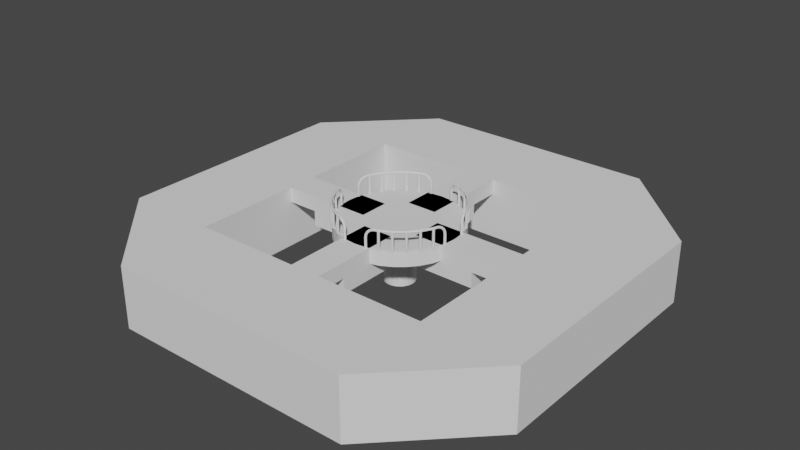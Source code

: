 # Source: MocRom.blend  (saved by Blender 3.4.6; exported with 4.5.12 LTS)
import bpy
from mathutils import Matrix  # noqa: F401  (used for matrix-valued properties, if any)

bpy.ops.wm.read_factory_settings(use_empty=True)
scene = bpy.context.scene
scene.name = 'Scene'

# ---- collections
col_collection = bpy.data.collections.new('Collection'); scene.collection.children.link(col_collection)

# ---- world
world_world = bpy.data.worlds.new('World'); scene.world = world_world
world_world.use_nodes = True; world_world.node_tree.nodes.clear()
_N = world_world.node_tree.nodes; _L = world_world.node_tree.links
n0 = _N.new('ShaderNodeOutputWorld'); n0.name = 'World Output'; n0.location = (300, 300)
n1 = _N.new('ShaderNodeBackground'); n1.name = 'Background'; n1.location = (10, 300)
n1.inputs[0].default_value = (0.05088, 0.05088, 0.05088, 1.0)
_L.new(n1.outputs[0], n0.inputs[0])
n0.is_active_output = True
world_world.color = (0.05088, 0.05088, 0.05088)
world_world.use_sun_shadow = False
world_world.sun_shadow_jitter_overblur = 0.0

# ---- meshes
me_cylinder = bpy.data.meshes.new('Cylinder')
me_cylinder.from_pydata([(3.027e-09, 0.5, -1.0), (0.0, 1.0, 1.0), (0.09755, 0.4904, -1.0), (0.1951, 0.9808, 1.0), (0.1913, 0.4619, -1.0), (0.3827, 0.9239, 1.0), (0.2778, 0.4157, -1.0), (0.5556, 0.8315, 1.0), (0.3536, 0.3536, -1.0), (0.7071, 0.7071, 1.0), (0.4157, 0.2778, -1.0), (0.8315, 0.5556, 1.0), (0.4619, 0.1913, -1.0), (0.9239, 0.3827, 1.0), (0.4904, 0.09755, -1.0), (0.9808, 0.1951, 1.0), (0.5, 7.451e-09, -1.0), (1.0, 0.0, 1.0), (0.4904, -0.09755, -1.0), (0.9808, -0.1951, 1.0), (0.4619, -0.1913, -1.0), (0.9239, -0.3827, 1.0), (0.4157, -0.2778, -1.0), (0.8315, -0.5556, 1.0), (0.3536, -0.3536, -1.0), (0.7071, -0.7071, 1.0), (0.2778, -0.4157, -1.0), (0.5556, -0.8315, 1.0), (0.1913, -0.4619, -1.0), (0.3827, -0.9239, 1.0), (0.09755, -0.4904, -1.0), (0.1951, -0.9808, 1.0), (3.027e-09, -0.5, -1.0), (0.0, -1.0, 1.0), (-0.09755, -0.4904, -1.0), (-0.1951, -0.9808, 1.0), (-0.1913, -0.4619, -1.0), (-0.3827, -0.9239, 1.0), (-0.2778, -0.4157, -1.0), (-0.5556, -0.8315, 1.0), (-0.3536, -0.3536, -1.0), (-0.7071, -0.7071, 1.0), (-0.4157, -0.2778, -1.0), (-0.8315, -0.5556, 1.0), (-0.4619, -0.1913, -1.0), (-0.9239, -0.3827, 1.0), (-0.4904, -0.09755, -1.0), (-0.9808, -0.1951, 1.0), (-0.5, 7.451e-09, -1.0), (-1.0, 0.0, 1.0), (-0.4904, 0.09755, -1.0), (-0.9808, 0.1951, 1.0), (-0.4619, 0.1913, -1.0), (-0.9239, 0.3827, 1.0), (-0.4157, 0.2778, -1.0), (-0.8315, 0.5556, 1.0), (-0.3536, 0.3536, -1.0), (-0.7071, 0.7071, 1.0), (-0.2778, 0.4157, -1.0), (-0.5556, 0.8315, 1.0), (-0.1913, 0.4619, -1.0), (-0.3827, 0.9239, 1.0), (-0.09755, 0.4904, -1.0), (-0.1951, 0.9808, 1.0), (3.027e-09, 0.5, 0.0), (0.09755, 0.4904, 0.0), (0.1913, 0.4619, 0.0), (0.2778, 0.4157, 0.0), (0.3536, 0.3536, 0.0), (0.4157, 0.2778, 0.0), (0.4619, 0.1913, 0.0), (0.4904, 0.09755, 0.0), (0.5, 7.451e-09, 0.0), (0.4904, -0.09755, 0.0), (0.4619, -0.1913, 0.0), (0.4157, -0.2778, 0.0), (0.3536, -0.3536, 0.0), (0.2778, -0.4157, 0.0), (0.1913, -0.4619, 0.0), (0.09755, -0.4904, 0.0), (3.027e-09, -0.5, 0.0), (-0.09755, -0.4904, 0.0), (-0.1913, -0.4619, 0.0), (-0.2778, -0.4157, 0.0), (-0.3536, -0.3536, 0.0), (-0.4157, -0.2778, 0.0), (-0.4619, -0.1913, 0.0), (-0.4904, -0.09755, 0.0), (-0.5, 7.451e-09, 0.0), (-0.4904, 0.09755, 0.0), (-0.4619, 0.1913, 0.0), (-0.4157, 0.2778, 0.0), (-0.3536, 0.3536, 0.0), (-0.2778, 0.4157, 0.0), (-0.1913, 0.4619, 0.0), (-0.09755, 0.4904, 0.0), (0.0, 1.0, 0.5), (0.1951, 0.9808, 0.5), (0.3827, 0.9239, 0.5), (0.5556, 0.8315, 0.5), (0.7071, 0.7071, 0.5), (0.8315, 0.5556, 0.5), (0.9239, 0.3827, 0.5), (0.9808, 0.1951, 0.5), (1.0, 0.0, 0.5), (0.9808, -0.1951, 0.5), (0.9239, -0.3827, 0.5), (0.8315, -0.5556, 0.5), (0.7071, -0.7071, 0.5), (0.5556, -0.8315, 0.5), (0.3827, -0.9239, 0.5), (0.1951, -0.9808, 0.5), (0.0, -1.0, 0.5), (-0.1951, -0.9808, 0.5), (-0.3827, -0.9239, 0.5), (-0.5556, -0.8315, 0.5), (-0.7071, -0.7071, 0.5), (-0.8315, -0.5556, 0.5), (-0.9239, -0.3827, 0.5), (-0.9808, -0.1951, 0.5), (-1.0, 0.0, 0.5), (-0.9808, 0.1951, 0.5), (-0.9239, 0.3827, 0.5), (-0.8315, 0.5556, 0.5), (-0.7071, 0.7071, 0.5), (-0.5556, 0.8315, 0.5), (-0.3827, 0.9239, 0.5), (-0.1951, 0.9808, 0.5), (0.3902, 1.962, 1.0), (-6.054e-09, 2.0, 1.0), (-6.054e-09, 2.0, 0.5), (0.7654, 1.848, 1.0), (1.111, 1.663, 1.0), (1.414, 1.414, 1.0), (1.663, 1.111, 1.0), (1.848, 0.7654, 1.0), (1.962, 0.3902, 1.0), (2.0, -7.451e-09, 1.0), (1.962, -0.3902, 1.0), (1.848, -0.7654, 1.0), (1.663, -1.111, 1.0), (1.414, -1.414, 1.0), (1.111, -1.663, 1.0), (0.7654, -1.848, 1.0), (0.3902, -1.962, 1.0), (-6.054e-09, -2.0, 1.0), (-0.3902, -1.962, 1.0), (-0.7654, -1.848, 1.0), (-1.111, -1.663, 1.0), (-1.414, -1.414, 1.0), (-1.663, -1.111, 1.0), (-1.848, -0.7654, 1.0), (-1.962, -0.3902, 1.0), (-2.0, -7.451e-09, 1.0), (-1.962, 0.3902, 1.0), (-1.848, 0.7654, 1.0), (-1.663, 1.111, 1.0), (-1.414, 1.414, 1.0), (-1.111, 1.663, 1.0), (-0.7654, 1.848, 1.0), (-0.3902, 1.962, 1.0), (0.3902, 1.962, 0.5), (0.7654, 1.848, 0.5), (1.111, 1.663, 0.5), (1.414, 1.414, 0.5), (1.663, 1.111, 0.5), (1.848, 0.7654, 0.5), (1.962, 0.3902, 0.5), (2.0, -7.451e-09, 0.5), (1.962, -0.3902, 0.5), (1.848, -0.7654, 0.5), (1.663, -1.111, 0.5), (1.414, -1.414, 0.5), (1.111, -1.663, 0.5), (0.7654, -1.848, 0.5), (0.3902, -1.962, 0.5), (-6.054e-09, -2.0, 0.5), (-0.3902, -1.962, 0.5), (-0.7654, -1.848, 0.5), (-1.111, -1.663, 0.5), (-1.414, -1.414, 0.5), (-1.663, -1.111, 0.5), (-1.848, -0.7654, 0.5), (-1.962, -0.3902, 0.5), (-2.0, -7.451e-09, 0.5), (-1.962, 0.3902, 0.5), (-1.848, 0.7654, 0.5), (-1.663, 1.111, 0.5), (-1.414, 1.414, 0.5), (-1.111, 1.663, 0.5), (-0.7654, 1.848, 0.5), (-0.3902, 1.962, 0.5)], [], [(43, 45, 151, 150), (124, 123, 187, 188), (98, 97, 161, 162), (25, 27, 142, 141), (125, 124, 188, 189), (99, 98, 162, 163), (7, 9, 133, 132), (126, 125, 189, 190), (59, 61, 159, 158), (100, 99, 163, 164), (127, 126, 190, 191), (41, 43, 150, 149), (101, 100, 164, 165), (23, 25, 141, 140), (96, 127, 191, 130), (102, 101, 165, 166), (5, 7, 132, 131), (57, 59, 158, 157), (103, 102, 166, 167), (39, 41, 149, 148), (104, 103, 167, 168), (21, 23, 140, 139), (105, 104, 168, 169), (3, 5, 131, 128), (55, 57, 157, 156), (106, 105, 169, 170), (37, 39, 148, 147), (107, 106, 170, 171), (19, 21, 139, 138), (108, 107, 171, 172), (3, 1, 63, 61, 59, 57, 55, 53, 51, 49, 47, 45, 43, 41, 39, 37, 35, 33, 31, 29, 27, 25, 23, 21, 19, 17, 15, 13, 11, 9, 7, 5), (53, 55, 156, 155), (109, 108, 172, 173), (0, 2, 4, 6, 8, 10, 12, 14, 16, 18, 20, 22, 24, 26, 28, 30, 32, 34, 36, 38, 40, 42, 44, 46, 48, 50, 52, 54, 56, 58, 60, 62), (62, 95, 64, 0), (60, 94, 95, 62), (58, 93, 94, 60), (56, 92, 93, 58), (54, 91, 92, 56), (52, 90, 91, 54), (50, 89, 90, 52), (48, 88, 89, 50), (46, 87, 88, 48), (44, 86, 87, 46), (42, 85, 86, 44), (40, 84, 85, 42), (38, 83, 84, 40), (36, 82, 83, 38), (34, 81, 82, 36), (32, 80, 81, 34), (30, 79, 80, 32), (28, 78, 79, 30), (26, 77, 78, 28), (24, 76, 77, 26), (22, 75, 76, 24), (20, 74, 75, 22), (18, 73, 74, 20), (16, 72, 73, 18), (14, 71, 72, 16), (12, 70, 71, 14), (10, 69, 70, 12), (8, 68, 69, 10), (6, 67, 68, 8), (4, 66, 67, 6), (2, 65, 66, 4), (0, 64, 65, 2), (95, 127, 96, 64), (94, 126, 127, 95), (93, 125, 126, 94), (92, 124, 125, 93), (91, 123, 124, 92), (90, 122, 123, 91), (89, 121, 122, 90), (88, 120, 121, 89), (87, 119, 120, 88), (86, 118, 119, 87), (85, 117, 118, 86), (84, 116, 117, 85), (83, 115, 116, 84), (82, 114, 115, 83), (81, 113, 114, 82), (80, 112, 113, 81), (79, 111, 112, 80), (78, 110, 111, 79), (77, 109, 110, 78), (76, 108, 109, 77), (75, 107, 108, 76), (74, 106, 107, 75), (73, 105, 106, 74), (72, 104, 105, 73), (71, 103, 104, 72), (70, 102, 103, 71), (69, 101, 102, 70), (68, 100, 101, 69), (67, 99, 100, 68), (66, 98, 99, 67), (65, 97, 98, 66), (64, 96, 97, 65), (130, 129, 128, 161), (161, 128, 131, 162), (162, 131, 132, 163), (163, 132, 133, 164), (164, 133, 134, 165), (165, 134, 135, 166), (166, 135, 136, 167), (167, 136, 137, 168), (168, 137, 138, 169), (169, 138, 139, 170), (170, 139, 140, 171), (171, 140, 141, 172), (172, 141, 142, 173), (173, 142, 143, 174), (174, 143, 144, 175), (175, 144, 145, 176), (176, 145, 146, 177), (177, 146, 147, 178), (178, 147, 148, 179), (179, 148, 149, 180), (180, 149, 150, 181), (181, 150, 151, 182), (182, 151, 152, 183), (183, 152, 153, 184), (184, 153, 154, 185), (185, 154, 155, 186), (186, 155, 156, 187), (187, 156, 157, 188), (188, 157, 158, 189), (189, 158, 159, 190), (190, 159, 160, 191), (191, 160, 129, 130), (97, 96, 130, 161), (61, 63, 160, 159), (123, 122, 186, 187), (9, 11, 134, 133), (122, 121, 185, 186), (27, 29, 143, 142), (45, 47, 152, 151), (121, 120, 184, 185), (63, 1, 129, 160), (120, 119, 183, 184), (11, 13, 135, 134), (119, 118, 182, 183), (29, 31, 144, 143), (47, 49, 153, 152), (118, 117, 181, 182), (117, 116, 180, 181), (13, 15, 136, 135), (116, 115, 179, 180), (31, 33, 145, 144), (49, 51, 154, 153), (115, 114, 178, 179), (114, 113, 177, 178), (15, 17, 137, 136), (113, 112, 176, 177), (33, 35, 146, 145), (51, 53, 155, 154), (112, 111, 175, 176), (111, 110, 174, 175), (17, 19, 138, 137), (110, 109, 173, 174), (35, 37, 147, 146), (1, 3, 128, 129)])
_uv = me_cylinder.uv_layers.new(name='UVMap')
_uv.uv.foreach_set('vector', [0.05045, 0.1167, 0.02827, 0.1582, 0.02827, 0.1582, 0.05045, 0.1167, 0.125, 0.875, 0.1562, 0.875, 0.1562, 0.875, 0.125, 0.875, 0.9375, 0.875, 0.9688, 0.875, 0.9688, 0.875, 0.9375, 0.875, 0.4197, 0.08029, 0.3833, 0.05045, 0.3833, 0.05045, 0.4197, 0.08029, 0.09375, 0.875, 0.125, 0.875, 0.125, 0.875, 0.09375, 0.875, 0.9062, 0.875, 0.9375, 0.875, 0.9375, 0.875, 0.9062, 0.875, 0.3833, 0.4496, 0.4197, 0.4197, 0.4197, 0.4197, 0.3833, 0.4496, 0.0625, 0.875, 0.09375, 0.875, 0.09375, 0.875, 0.0625, 0.875, 0.1167, 0.4496, 0.1582, 0.4717, 0.1582, 0.4717, 0.1167, 0.4496, 0.875, 0.875, 0.9062, 0.875, 0.9062, 0.875, 0.875, 0.875, 0.03125, 0.875, 0.0625, 0.875, 0.0625, 0.875, 0.03125, 0.875, 0.08029, 0.08029, 0.05045, 0.1167, 0.05045, 0.1167, 0.08029, 0.08029, 0.8438, 0.875, 0.875, 0.875, 0.875, 0.875, 0.8438, 0.875, 0.4496, 0.1167, 0.4197, 0.08029, 0.4197, 0.08029, 0.4496, 0.1167, 0.0, 0.875, 0.03125, 0.875, 0.03125, 0.875, 0.0, 0.875, 0.8125, 0.875, 0.8438, 0.875, 0.8438, 0.875, 0.8125, 0.875, 0.3418, 0.4717, 0.3833, 0.4496, 0.3833, 0.4496, 0.3418, 0.4717, 0.08029, 0.4197, 0.1167, 0.4496, 0.1167, 0.4496, 0.08029, 0.4197, 0.7812, 0.875, 0.8125, 0.875, 0.8125, 0.875, 0.7812, 0.875, 0.1167, 0.05045, 0.08029, 0.08029, 0.08029, 0.08029, 0.1167, 0.05045, 0.75, 0.875, 0.7812, 0.875, 0.7812, 0.875, 0.75, 0.875, 0.4717, 0.1582, 0.4496, 0.1167, 0.4496, 0.1167, 0.4717, 0.1582, 0.7188, 0.875, 0.75, 0.875, 0.75, 0.875, 0.7188, 0.875, 0.2968, 0.4854, 0.3418, 0.4717, 0.3418, 0.4717, 0.2968, 0.4854, 0.05045, 0.3833, 0.08029, 0.4197, 0.08029, 0.4197, 0.05045, 0.3833, 0.6875, 0.875, 0.7188, 0.875, 0.7188, 0.875, 0.6875, 0.875, 0.1582, 0.02827, 0.1167, 0.05045, 0.1167, 0.05045, 0.1582, 0.02827, 0.6562, 0.875, 0.6875, 0.875, 0.6875, 0.875, 0.6562, 0.875, 0.4854, 0.2032, 0.4717, 0.1582, 0.4717, 0.1582, 0.4854, 0.2032, 0.625, 0.875, 0.6562, 0.875, 0.6562, 0.875, 0.625, 0.875, 0.2968, 0.4854, 0.25, 0.49, 0.2032, 0.4854, 0.1582, 0.4717, 0.1167, 0.4496, 0.08029, 0.4197, 0.05045, 0.3833, 0.02827, 0.3418, 0.01461, 0.2968, 0.01, 0.25, 0.01461, 0.2032, 0.02827, 0.1582, 0.05045, 0.1167, 0.08029, 0.08029, 0.1167, 0.05045, 0.1582, 0.02827, 0.2032, 0.01461, 0.25, 0.01, 0.2968, 0.01461, 0.3418, 0.02827, 0.3833, 0.05045, 0.4197, 0.08029, 0.4496, 0.1167, 0.4717, 0.1582, 0.4854, 0.2032, 0.49, 0.25, 0.4854, 0.2968, 0.4717, 0.3418, 0.4496, 0.3833, 0.4197, 0.4197, 0.3833, 0.4496, 0.3418, 0.4717, 0.02827, 0.3418, 0.05045, 0.3833, 0.05045, 0.3833, 0.02827, 0.3418, 0.5938, 0.875, 0.625, 0.875, 0.625, 0.875, 0.5938, 0.875, 0.75, 0.49, 0.7968, 0.4854, 0.8418, 0.4717, 0.8833, 0.4496, 0.9197, 0.4197, 0.9496, 0.3833, 0.9717, 0.3418, 0.9854, 0.2968, 0.99, 0.25, 0.9854, 0.2032, 0.9717, 0.1582, 0.9496, 0.1167, 0.9197, 0.08029, 0.8833, 0.05045, 0.8418, 0.02827, 0.7968, 0.01461, 0.75, 0.01, 0.7032, 0.01461, 0.6582, 0.02827, 0.6167, 0.05045, 0.5803, 0.08029, 0.5504, 0.1167, 0.5283, 0.1582, 0.5146, 0.2032, 0.51, 0.25, 0.5146, 0.2968, 0.5283, 0.3418, 0.5504, 0.3833, 0.5803, 0.4197, 0.6167, 0.4496, 0.6582, 0.4717, 0.7032, 0.4854, 0.03125, 0.5, 0.03125, 0.75, 0.0, 0.75, 0.0, 0.5, 0.0625, 0.5, 0.0625, 0.75, 0.03125, 0.75, 0.03125, 0.5, 0.09375, 0.5, 0.09375, 0.75, 0.0625, 0.75, 0.0625, 0.5, 0.125, 0.5, 0.125, 0.75, 0.09375, 0.75, 0.09375, 0.5, 0.1562, 0.5, 0.1562, 0.75, 0.125, 0.75, 0.125, 0.5, 0.1875, 0.5, 0.1875, 0.75, 0.1562, 0.75, 0.1562, 0.5, 0.2188, 0.5, 0.2188, 0.75, 0.1875, 0.75, 0.1875, 0.5, 0.25, 0.5, 0.25, 0.75, 0.2188, 0.75, 0.2188, 0.5, 0.2812, 0.5, 0.2812, 0.75, 0.25, 0.75, 0.25, 0.5, 0.3125, 0.5, 0.3125, 0.75, 0.2812, 0.75, 0.2812, 0.5, 0.3438, 0.5, 0.3438, 0.75, 0.3125, 0.75, 0.3125, 0.5, 0.375, 0.5, 0.375, 0.75, 0.3438, 0.75, 0.3438, 0.5, 0.4062, 0.5, 0.4062, 0.75, 0.375, 0.75, 0.375, 0.5, 0.4375, 0.5, 0.4375, 0.75, 0.4062, 0.75, 0.4062, 0.5, 0.4688, 0.5, 0.4688, 0.75, 0.4375, 0.75, 0.4375, 0.5, 0.5, 0.5, 0.5, 0.75, 0.4688, 0.75, 0.4688, 0.5, 0.5312, 0.5, 0.5312, 0.75, 0.5, 0.75, 0.5, 0.5, 0.5625, 0.5, 0.5625, 0.75, 0.5312, 0.75, 0.5312, 0.5, 0.5938, 0.5, 0.5938, 0.75, 0.5625, 0.75, 0.5625, 0.5, 0.625, 0.5, 0.625, 0.75, 0.5938, 0.75, 0.5938, 0.5, 0.6562, 0.5, 0.6562, 0.75, 0.625, 0.75, 0.625, 0.5, 0.6875, 0.5, 0.6875, 0.75, 0.6562, 0.75, 0.6562, 0.5, 0.7188, 0.5, 0.7188, 0.75, 0.6875, 0.75, 0.6875, 0.5, 0.75, 0.5, 0.75, 0.75, 0.7188, 0.75, 0.7188, 0.5, 0.7812, 0.5, 0.7812, 0.75, 0.75, 0.75, 0.75, 0.5, 0.8125, 0.5, 0.8125, 0.75, 0.7812, 0.75, 0.7812, 0.5, 0.8438, 0.5, 0.8438, 0.75, 0.8125, 0.75, 0.8125, 0.5, 0.875, 0.5, 0.875, 0.75, 0.8438, 0.75, 0.8438, 0.5, 0.9062, 0.5, 0.9062, 0.75, 0.875, 0.75, 0.875, 0.5, 0.9375, 0.5, 0.9375, 0.75, 0.9062, 0.75, 0.9062, 0.5, 0.9688, 0.5, 0.9688, 0.75, 0.9375, 0.75, 0.9375, 0.5, 1.0, 0.5, 1.0, 0.75, 0.9688, 0.75, 0.9688, 0.5, 0.03125, 0.75, 0.03125, 0.875, 0.0, 0.875, 0.0, 0.75, 0.0625, 0.75, 0.0625, 0.875, 0.03125, 0.875, 0.03125, 0.75, 0.09375, 0.75, 0.09375, 0.875, 0.0625, 0.875, 0.0625, 0.75, 0.125, 0.75, 0.125, 0.875, 0.09375, 0.875, 0.09375, 0.75, 0.1562, 0.75, 0.1562, 0.875, 0.125, 0.875, 0.125, 0.75, 0.1875, 0.75, 0.1875, 0.875, 0.1562, 0.875, 0.1562, 0.75, 0.2188, 0.75, 0.2188, 0.875, 0.1875, 0.875, 0.1875, 0.75, 0.25, 0.75, 0.25, 0.875, 0.2188, 0.875, 0.2188, 0.75, 0.2812, 0.75, 0.2812, 0.875, 0.25, 0.875, 0.25, 0.75, 0.3125, 0.75, 0.3125, 0.875, 0.2812, 0.875, 0.2812, 0.75, 0.3438, 0.75, 0.3438, 0.875, 0.3125, 0.875, 0.3125, 0.75, 0.375, 0.75, 0.375, 0.875, 0.3438, 0.875, 0.3438, 0.75, 0.4062, 0.75, 0.4062, 0.875, 0.375, 0.875, 0.375, 0.75, 0.4375, 0.75, 0.4375, 0.875, 0.4062, 0.875, 0.4062, 0.75, 0.4688, 0.75, 0.4688, 0.875, 0.4375, 0.875, 0.4375, 0.75, 0.5, 0.75, 0.5, 0.875, 0.4688, 0.875, 0.4688, 0.75, 0.5312, 0.75, 0.5312, 0.875, 0.5, 0.875, 0.5, 0.75, 0.5625, 0.75, 0.5625, 0.875, 0.5312, 0.875, 0.5312, 0.75, 0.5938, 0.75, 0.5938, 0.875, 0.5625, 0.875, 0.5625, 0.75, 0.625, 0.75, 0.625, 0.875, 0.5938, 0.875, 0.5938, 0.75, 0.6562, 0.75, 0.6562, 0.875, 0.625, 0.875, 0.625, 0.75, 0.6875, 0.75, 0.6875, 0.875, 0.6562, 0.875, 0.6562, 0.75, 0.7188, 0.75, 0.7188, 0.875, 0.6875, 0.875, 0.6875, 0.75, 0.75, 0.75, 0.75, 0.875, 0.7188, 0.875, 0.7188, 0.75, 0.7812, 0.75, 0.7812, 0.875, 0.75, 0.875, 0.75, 0.75, 0.8125, 0.75, 0.8125, 0.875, 0.7812, 0.875, 0.7812, 0.75, 0.8438, 0.75, 0.8438, 0.875, 0.8125, 0.875, 0.8125, 0.75, 0.875, 0.75, 0.875, 0.875, 0.8438, 0.875, 0.8438, 0.75, 0.9062, 0.75, 0.9062, 0.875, 0.875, 0.875, 0.875, 0.75, 0.9375, 0.75, 0.9375, 0.875, 0.9062, 0.875, 0.9062, 0.75, 0.9688, 0.75, 0.9688, 0.875, 0.9375, 0.875, 0.9375, 0.75, 1.0, 0.75, 1.0, 0.875, 0.9688, 0.875, 0.9688, 0.75, 1.0, 0.875, 1.0, 1.0, 0.9688, 1.0, 0.9688, 0.875, 0.9688, 0.875, 0.9688, 1.0, 0.9375, 1.0, 0.9375, 0.875, 0.9375, 0.875, 0.9375, 1.0, 0.9062, 1.0, 0.9062, 0.875, 0.9062, 0.875, 0.9062, 1.0, 0.875, 1.0, 0.875, 0.875, 0.875, 0.875, 0.875, 1.0, 0.8438, 1.0, 0.8438, 0.875, 0.8438, 0.875, 0.8438, 1.0, 0.8125, 1.0, 0.8125, 0.875, 0.8125, 0.875, 0.8125, 1.0, 0.7812, 1.0, 0.7812, 0.875, 0.7812, 0.875, 0.7812, 1.0, 0.75, 1.0, 0.75, 0.875, 0.75, 0.875, 0.75, 1.0, 0.7188, 1.0, 0.7188, 0.875, 0.7188, 0.875, 0.7188, 1.0, 0.6875, 1.0, 0.6875, 0.875, 0.6875, 0.875, 0.6875, 1.0, 0.6562, 1.0, 0.6562, 0.875, 0.6562, 0.875, 0.6562, 1.0, 0.625, 1.0, 0.625, 0.875, 0.625, 0.875, 0.625, 1.0, 0.5938, 1.0, 0.5938, 0.875, 0.5938, 0.875, 0.5938, 1.0, 0.5625, 1.0, 0.5625, 0.875, 0.5625, 0.875, 0.5625, 1.0, 0.5312, 1.0, 0.5312, 0.875, 0.5312, 0.875, 0.5312, 1.0, 0.5, 1.0, 0.5, 0.875, 0.5, 0.875, 0.5, 1.0, 0.4688, 1.0, 0.4688, 0.875, 0.4688, 0.875, 0.4688, 1.0, 0.4375, 1.0, 0.4375, 0.875, 0.4375, 0.875, 0.4375, 1.0, 0.4062, 1.0, 0.4062, 0.875, 0.4062, 0.875, 0.4062, 1.0, 0.375, 1.0, 0.375, 0.875, 0.375, 0.875, 0.375, 1.0, 0.3438, 1.0, 0.3438, 0.875, 0.3438, 0.875, 0.3438, 1.0, 0.3125, 1.0, 0.3125, 0.875, 0.3125, 0.875, 0.3125, 1.0, 0.2812, 1.0, 0.2812, 0.875, 0.2812, 0.875, 0.2812, 1.0, 0.25, 1.0, 0.25, 0.875, 0.25, 0.875, 0.25, 1.0, 0.2188, 1.0, 0.2188, 0.875, 0.2188, 0.875, 0.2188, 1.0, 0.1875, 1.0, 0.1875, 0.875, 0.1875, 0.875, 0.1875, 1.0, 0.1562, 1.0, 0.1562, 0.875, 0.1562, 0.875, 0.1562, 1.0, 0.125, 1.0, 0.125, 0.875, 0.125, 0.875, 0.125, 1.0, 0.09375, 1.0, 0.09375, 0.875, 0.09375, 0.875, 0.09375, 1.0, 0.0625, 1.0, 0.0625, 0.875, 0.0625, 0.875, 0.0625, 1.0, 0.03125, 1.0, 0.03125, 0.875, 0.03125, 0.875, 0.03125, 1.0, 0.0, 1.0, 0.0, 0.875, 0.9688, 0.875, 1.0, 0.875, 1.0, 0.875, 0.9688, 0.875, 0.1582, 0.4717, 0.2032, 0.4854, 0.2032, 0.4854, 0.1582, 0.4717, 0.1562, 0.875, 0.1875, 0.875, 0.1875, 0.875, 0.1562, 0.875, 0.4197, 0.4197, 0.4496, 0.3833, 0.4496, 0.3833, 0.4197, 0.4197, 0.1875, 0.875, 0.2188, 0.875, 0.2188, 0.875, 0.1875, 0.875, 0.3833, 0.05045, 0.3418, 0.02827, 0.3418, 0.02827, 0.3833, 0.05045, 0.02827, 0.1582, 0.01461, 0.2032, 0.01461, 0.2032, 0.02827, 0.1582, 0.2188, 0.875, 0.25, 0.875, 0.25, 0.875, 0.2188, 0.875, 0.2032, 0.4854, 0.25, 0.49, 0.25, 0.49, 0.2032, 0.4854, 0.25, 0.875, 0.2812, 0.875, 0.2812, 0.875, 0.25, 0.875, 0.4496, 0.3833, 0.4717, 0.3418, 0.4717, 0.3418, 0.4496, 0.3833, 0.2812, 0.875, 0.3125, 0.875, 0.3125, 0.875, 0.2812, 0.875, 0.3418, 0.02827, 0.2968, 0.01461, 0.2968, 0.01461, 0.3418, 0.02827, 0.01461, 0.2032, 0.01, 0.25, 0.01, 0.25, 0.01461, 0.2032, 0.3125, 0.875, 0.3438, 0.875, 0.3438, 0.875, 0.3125, 0.875, 0.3438, 0.875, 0.375, 0.875, 0.375, 0.875, 0.3438, 0.875, 0.4717, 0.3418, 0.4854, 0.2968, 0.4854, 0.2968, 0.4717, 0.3418, 0.375, 0.875, 0.4062, 0.875, 0.4062, 0.875, 0.375, 0.875, 0.2968, 0.01461, 0.25, 0.01, 0.25, 0.01, 0.2968, 0.01461, 0.01, 0.25, 0.01461, 0.2968, 0.01461, 0.2968, 0.01, 0.25, 0.4062, 0.875, 0.4375, 0.875, 0.4375, 0.875, 0.4062, 0.875, 0.4375, 0.875, 0.4688, 0.875, 0.4688, 0.875, 0.4375, 0.875, 0.4854, 0.2968, 0.49, 0.25, 0.49, 0.25, 0.4854, 0.2968, 0.4688, 0.875, 0.5, 0.875, 0.5, 0.875, 0.4688, 0.875, 0.25, 0.01, 0.2032, 0.01461, 0.2032, 0.01461, 0.25, 0.01, 0.01461, 0.2968, 0.02827, 0.3418, 0.02827, 0.3418, 0.01461, 0.2968, 0.5, 0.875, 0.5312, 0.875, 0.5312, 0.875, 0.5, 0.875, 0.5312, 0.875, 0.5625, 0.875, 0.5625, 0.875, 0.5312, 0.875, 0.49, 0.25, 0.4854, 0.2032, 0.4854, 0.2032, 0.49, 0.25, 0.5625, 0.875, 0.5938, 0.875, 0.5938, 0.875, 0.5625, 0.875, 0.2032, 0.01461, 0.1582, 0.02827, 0.1582, 0.02827, 0.2032, 0.01461, 0.25, 0.49, 0.2968, 0.4854, 0.2968, 0.4854, 0.25, 0.49])
me_cylinder.update()
me_cube = bpy.data.meshes.new('Cube')
me_cube.from_pydata([(2.0, 0.5, 0.0), (-1.0, 0.5, 1.0), (2.0, 0.5, 1.0), (1.0, 0.5, 1.0), (-1.0, 0.5, 0.0), (1.0, 0.5, 0.0), (-2.0, 0.5, 1.0), (-2.0, 0.5, 0.0), (-1.0, -0.5, 1.0), (2.0, -0.5, 0.0), (2.0, -0.5, 1.0), (1.0, -0.5, 1.0), (1.0, -0.5, 0.0), (-1.0, -0.5, 0.0), (-2.0, -0.5, 1.0), (-2.0, -0.5, 0.0), (3.0, 0.5, 0.0), (3.0, 0.5, 1.0), (3.0, -0.5, 0.0), (3.0, -0.5, 1.0), (-3.0, 0.5, 1.0), (-3.0, 0.5, 0.0), (-3.0, -0.5, 1.0), (-3.0, -0.5, 0.0), (2.0, 0.5, 0.5), (-1.0, 0.5, 0.5), (1.0, 0.5, 0.5), (-2.0, 0.5, 0.5), (2.0, -0.5, 0.5), (-2.0, -0.5, 0.5), (1.0, -0.5, 0.5), (-1.0, -0.5, 0.5), (3.0, 0.5, 0.5), (3.0, -0.5, 0.5), (-3.0, 0.5, 0.5), (-3.0, -0.5, 0.5), (-4.0, 0.5, 1.0), (-4.0, -0.5, 1.0), (-4.0, 0.5, 0.5), (-4.0, -0.5, 0.5), (4.0, 0.5, 1.0), (4.0, -0.5, 1.0), (4.0, 0.5, 0.5), (4.0, -0.5, 0.5), (-0.5, 2.0, 5.96e-08), (-0.5, -1.0, 1.0), (-0.5, 2.0, 1.0), (-0.5, 1.0, 1.0), (-0.5, -1.0, 5.96e-08), (-0.5, 1.0, 5.96e-08), (-0.5, -2.0, 1.0), (-0.5, -2.0, 5.96e-08), (0.5, -1.0, 1.0), (0.5, 2.0, 5.96e-08), (0.5, 2.0, 1.0), (0.5, 1.0, 1.0), (0.5, 1.0, 5.96e-08), (0.5, -1.0, 5.96e-08), (0.5, -2.0, 1.0), (0.5, -2.0, 5.96e-08), (-0.5, 3.0, 5.96e-08), (-0.5, 3.0, 1.0), (0.5, 3.0, 5.96e-08), (0.5, 3.0, 1.0), (-0.5, -3.0, 1.0), (-0.5, -3.0, 5.96e-08), (0.5, -3.0, 1.0), (0.5, -3.0, 5.96e-08), (-0.5, 2.0, 0.5), (-0.5, -1.0, 0.5), (-0.5, 1.0, 0.5), (-0.5, -2.0, 0.5), (0.5, 2.0, 0.5), (0.5, -2.0, 0.5), (0.5, 1.0, 0.5), (0.5, -1.0, 0.5), (-0.5, 3.0, 0.5), (0.5, 3.0, 0.5), (-0.5, -3.0, 0.5), (0.5, -3.0, 0.5), (-0.5, -4.0, 1.0), (0.5, -4.0, 1.0), (-0.5, -4.0, 0.5), (0.5, -4.0, 0.5), (-0.5, 4.0, 1.0), (0.5, 4.0, 1.0), (-0.5, 4.0, 0.5), (0.5, 4.0, 0.5)], [], [(7, 15, 23, 21), (12, 5, 0, 9), (26, 3, 2, 24), (8, 1, 6, 14), (25, 4, 7, 27), (24, 2, 17, 32), (3, 11, 10, 2), (4, 13, 15, 7), (28, 10, 11, 30), (29, 15, 13, 31), (19, 33, 43, 41), (9, 0, 16, 18), (28, 9, 18, 33), (2, 10, 19, 17), (35, 22, 37, 39), (14, 6, 20, 22), (29, 14, 22, 35), (27, 7, 21, 34), (6, 27, 34, 20), (15, 29, 35, 23), (23, 35, 34, 21), (10, 28, 33, 19), (16, 32, 33, 18), (14, 29, 31, 8), (9, 28, 30, 12), (0, 24, 32, 16), (1, 25, 27, 6), (5, 26, 24, 0), (39, 37, 36, 38), (22, 20, 36, 37), (34, 35, 39, 38), (20, 34, 38, 36), (42, 40, 41, 43), (33, 32, 42, 43), (17, 19, 41, 40), (32, 17, 40, 42), (51, 59, 67, 65), (56, 49, 44, 53), (70, 47, 46, 68), (52, 45, 50, 58), (69, 48, 51, 71), (68, 46, 61, 76), (47, 55, 54, 46), (48, 57, 59, 51), (72, 54, 55, 74), (73, 59, 57, 75), (63, 77, 87, 85), (53, 44, 60, 62), (72, 53, 62, 77), (46, 54, 63, 61), (79, 66, 81, 83), (58, 50, 64, 66), (73, 58, 66, 79), (71, 51, 65, 78), (50, 71, 78, 64), (59, 73, 79, 67), (67, 79, 78, 65), (54, 72, 77, 63), (60, 76, 77, 62), (58, 73, 75, 52), (53, 72, 74, 56), (44, 68, 76, 60), (45, 69, 71, 50), (49, 70, 68, 44), (83, 81, 80, 82), (66, 64, 80, 81), (78, 79, 83, 82), (64, 78, 82, 80), (86, 84, 85, 87), (77, 76, 86, 87), (61, 63, 85, 84), (76, 61, 84, 86)])
_uv = me_cube.uv_layers.new(name='UVMap')
_uv.uv.foreach_set('vector', [0.0, 0.0, 0.0, 0.0, 0.0, 0.0, 0.0, 0.0, 0.0, 0.0, 0.0, 0.0, 0.0, 0.0, 0.0, 0.0, 0.5625, 0.5, 0.625, 0.5, 0.625, 0.5, 0.5625, 0.5, 0.875, 0.625, 0.875, 0.5, 0.875, 0.5, 0.875, 0.625, 0.5625, 0.25, 0.5, 0.25, 0.5, 0.25, 0.5625, 0.25, 0.5625, 0.5, 0.625, 0.5, 0.625, 0.5, 0.5625, 0.5, 0.625, 0.5, 0.625, 0.625, 0.625, 0.625, 0.625, 0.5, 0.0, 0.0, 0.0, 0.0, 0.0, 0.0, 0.0, 0.0, 0.5625, 0.625, 0.625, 0.625, 0.625, 0.625, 0.3125, 0.3125, 0.5625, 0.125, 0.5, 0.125, 0.0, 0.0, 0.4375, 0.3125, 0.625, 0.625, 0.5625, 0.625, 0.5625, 0.625, 0.625, 0.625, 0.0, 0.0, 0.0, 0.0, 0.0, 0.0, 0.0, 0.0, 0.5625, 0.625, 0.5, 0.625, 0.5, 0.625, 0.5625, 0.625, 0.625, 0.5, 0.625, 0.625, 0.625, 0.625, 0.625, 0.5, 0.5625, 0.125, 0.625, 0.125, 0.625, 0.125, 0.5625, 0.125, 0.875, 0.625, 0.875, 0.5, 0.875, 0.5, 0.875, 0.625, 0.5625, 0.125, 0.625, 0.125, 0.625, 0.125, 0.5625, 0.125, 0.5625, 0.25, 0.5, 0.25, 0.5, 0.25, 0.5625, 0.25, 0.625, 0.25, 0.5625, 0.25, 0.5625, 0.25, 0.625, 0.25, 0.5, 0.125, 0.5625, 0.125, 0.5625, 0.125, 0.5, 0.125, 0.5, 0.125, 0.5625, 0.125, 0.5625, 0.25, 0.5, 0.25, 0.625, 0.625, 0.5625, 0.625, 0.5625, 0.625, 0.625, 0.625, 0.5, 0.5, 0.5625, 0.5, 0.5625, 0.625, 0.5, 0.625, 0.625, 0.125, 0.5625, 0.125, 0.4375, 0.3125, 0.875, 0.625, 0.5, 0.625, 0.5625, 0.625, 0.3125, 0.3125, 0.0, 0.0, 0.5, 0.5, 0.5625, 0.5, 0.5625, 0.5, 0.5, 0.5, 0.625, 0.25, 0.5625, 0.25, 0.5625, 0.25, 0.625, 0.25, 0.5, 0.5, 0.5625, 0.5, 0.5625, 0.5, 0.5, 0.5, 0.5625, 0.125, 0.625, 0.125, 0.625, 0.25, 0.5625, 0.25, 0.875, 0.625, 0.875, 0.5, 0.875, 0.5, 0.875, 0.625, 0.5625, 0.25, 0.5625, 0.125, 0.5625, 0.125, 0.5625, 0.25, 0.625, 0.25, 0.5625, 0.25, 0.5625, 0.25, 0.625, 0.25, 0.5625, 0.5, 0.625, 0.5, 0.625, 0.625, 0.5625, 0.625, 0.5625, 0.625, 0.5625, 0.5, 0.5625, 0.5, 0.5625, 0.625, 0.625, 0.5, 0.625, 0.625, 0.625, 0.625, 0.625, 0.5, 0.5625, 0.5, 0.625, 0.5, 0.625, 0.5, 0.5625, 0.5, 0.0, 0.0, 0.0, 0.0, 0.0, 0.0, 0.0, 0.0, 0.0, 0.0, 0.0, 0.0, 0.0, 0.0, 0.0, 0.0, 0.5625, 0.5, 0.625, 0.5, 0.625, 0.5, 0.5625, 0.5, 0.875, 0.625, 0.875, 0.5, 0.875, 0.5, 0.875, 0.625, 0.5625, 0.25, 0.5, 0.25, 0.5, 0.25, 0.5625, 0.25, 0.5625, 0.5, 0.625, 0.5, 0.625, 0.5, 0.5625, 0.5, 0.625, 0.5, 0.625, 0.625, 0.625, 0.625, 0.625, 0.5, 0.0, 0.0, 0.0, 0.0, 0.0, 0.0, 0.0, 0.0, 0.5625, 0.625, 0.625, 0.625, 0.625, 0.625, 0.3125, 0.3125, 0.5625, 0.125, 0.5, 0.125, 0.0, 0.0, 0.4375, 0.3125, 0.625, 0.625, 0.5625, 0.625, 0.5625, 0.625, 0.625, 0.625, 0.0, 0.0, 0.0, 0.0, 0.0, 0.0, 0.0, 0.0, 0.5625, 0.625, 0.5, 0.625, 0.5, 0.625, 0.5625, 0.625, 0.625, 0.5, 0.625, 0.625, 0.625, 0.625, 0.625, 0.5, 0.5625, 0.125, 0.625, 0.125, 0.625, 0.125, 0.5625, 0.125, 0.875, 0.625, 0.875, 0.5, 0.875, 0.5, 0.875, 0.625, 0.5625, 0.125, 0.625, 0.125, 0.625, 0.125, 0.5625, 0.125, 0.5625, 0.25, 0.5, 0.25, 0.5, 0.25, 0.5625, 0.25, 0.625, 0.25, 0.5625, 0.25, 0.5625, 0.25, 0.625, 0.25, 0.5, 0.125, 0.5625, 0.125, 0.5625, 0.125, 0.5, 0.125, 0.5, 0.125, 0.5625, 0.125, 0.5625, 0.25, 0.5, 0.25, 0.625, 0.625, 0.5625, 0.625, 0.5625, 0.625, 0.625, 0.625, 0.5, 0.5, 0.5625, 0.5, 0.5625, 0.625, 0.5, 0.625, 0.625, 0.125, 0.5625, 0.125, 0.4375, 0.3125, 0.875, 0.625, 0.5, 0.625, 0.5625, 0.625, 0.3125, 0.3125, 0.0, 0.0, 0.5, 0.5, 0.5625, 0.5, 0.5625, 0.5, 0.5, 0.5, 0.625, 0.25, 0.5625, 0.25, 0.5625, 0.25, 0.625, 0.25, 0.5, 0.5, 0.5625, 0.5, 0.5625, 0.5, 0.5, 0.5, 0.5625, 0.125, 0.625, 0.125, 0.625, 0.25, 0.5625, 0.25, 0.875, 0.625, 0.875, 0.5, 0.875, 0.5, 0.875, 0.625, 0.5625, 0.25, 0.5625, 0.125, 0.5625, 0.125, 0.5625, 0.25, 0.625, 0.25, 0.5625, 0.25, 0.5625, 0.25, 0.625, 0.25, 0.5625, 0.5, 0.625, 0.5, 0.625, 0.625, 0.5625, 0.625, 0.5625, 0.625, 0.5625, 0.5, 0.5625, 0.5, 0.5625, 0.625, 0.625, 0.5, 0.625, 0.625, 0.625, 0.625, 0.625, 0.5, 0.5625, 0.5, 0.625, 0.5, 0.625, 0.5, 0.5625, 0.5])
me_cube.update()
me_cube_002 = bpy.data.meshes.new('Cube.002')
me_cube_002.from_pydata([(-4.0, -4.0, -1.0), (-4.0, -4.0, 1.0), (-4.0, 4.0, -1.0), (-4.0, 4.0, 1.0), (4.0, -4.0, -1.0), (4.0, -4.0, 1.0), (4.0, 4.0, -1.0), (4.0, 4.0, 1.0), (-4.0, 7.0, -1.0), (-4.0, 7.0, 1.0), (4.0, 7.0, -1.0), (4.0, 7.0, 1.0), (7.0, -4.0, -1.0), (7.0, -4.0, 1.0), (7.0, 4.0, -1.0), (7.0, 4.0, 1.0), (-4.0, -7.0, -1.0), (-4.0, -7.0, 1.0), (4.0, -7.0, -1.0), (4.0, -7.0, 1.0), (-7.0, -4.0, -1.0), (-7.0, -4.0, 1.0), (-7.0, 4.0, -1.0), (-7.0, 4.0, 1.0)], [], [(1, 3, 23, 21), (12, 13, 19, 18), (7, 5, 13, 15), (0, 4, 18, 16), (8, 9, 11, 10), (6, 2, 8, 10), (3, 7, 11, 9), (12, 18, 4), (14, 15, 13, 12), (1, 21, 17), (0, 16, 20), (4, 6, 14, 12), (18, 19, 17, 16), (5, 1, 17, 19), (17, 21, 20, 16), (7, 15, 11), (20, 21, 23, 22), (2, 0, 20, 22), (5, 19, 13), (10, 11, 15, 14), (1, 0, 2, 3), (3, 2, 6, 7), (4, 5, 7, 6), (0, 1, 5, 4), (6, 10, 14), (8, 22, 23, 9), (2, 22, 8), (3, 9, 23)])
_uv = me_cube_002.uv_layers.new(name='UVMap')
_uv.uv.foreach_set('vector', [0.875, 0.75, 0.875, 0.5, 0.875, 0.5, 0.875, 0.75, 0.375, 0.75, 0.625, 0.75, 0.625, 0.75, 0.375, 0.75, 0.625, 0.5, 0.625, 0.75, 0.625, 0.75, 0.625, 0.5, 0.125, 0.75, 0.375, 0.75, 0.375, 0.75, 0.125, 0.75, 0.375, 0.25, 0.625, 0.25, 0.625, 0.5, 0.375, 0.5, 0.375, 0.5, 0.125, 0.5, 0.125, 0.5, 0.375, 0.5, 0.875, 0.5, 0.625, 0.5, 0.625, 0.5, 0.875, 0.5, 0.375, 0.75, 0.375, 0.75, 0.375, 0.75, 0.375, 0.5, 0.625, 0.5, 0.625, 0.75, 0.375, 0.75, 0.875, 0.75, 0.875, 0.75, 0.625, 1.0, 0.125, 0.75, 0.375, 1.0, 0.125, 0.75, 0.375, 0.75, 0.375, 0.5, 0.375, 0.5, 0.375, 0.75, 0.375, 0.75, 0.625, 0.75, 0.625, 1.0, 0.375, 1.0, 0.625, 0.75, 0.875, 0.75, 0.875, 0.75, 0.625, 0.75, 0.625, 1.0, 0.625, 0.0, 0.375, 0.0, 0.375, 1.0, 0.625, 0.5, 0.625, 0.5, 0.625, 0.5, 0.375, 0.0, 0.625, 0.0, 0.625, 0.25, 0.375, 0.25, 0.125, 0.5, 0.125, 0.75, 0.125, 0.75, 0.125, 0.5, 0.625, 0.75, 0.625, 0.75, 0.625, 0.75, 0.375, 0.5, 0.625, 0.5, 0.625, 0.5, 0.375, 0.5, 0.625, 0.0, 0.375, 0.0, 0.125, 0.5, 0.625, 0.25, 0.625, 0.25, 0.375, 0.25, 0.375, 0.5, 0.625, 0.5, 0.375, 0.75, 0.625, 0.75, 0.625, 0.5, 0.375, 0.5, 0.375, 0.0, 0.625, 0.0, 0.625, 0.75, 0.375, 0.75, 0.375, 0.5, 0.375, 0.5, 0.375, 0.5, 0.375, 0.25, 0.375, 0.25, 0.625, 0.25, 0.625, 0.25, 0.125, 0.5, 0.125, 0.5, 0.375, 0.25, 0.875, 0.5, 0.625, 0.25, 0.875, 0.5])
me_cube_002.update()

# ---- curves / text
cu_cylinder_001 = bpy.data.curves.new('Cylinder.001', 'CURVE')
cu_cylinder_001.dimensions = '3D'
_sp = cu_cylinder_001.splines.new('POLY'); _sp.points.add(23)
_sp.points.foreach_set('co', [0.3902, 1.962, 1.0, 0.0, 0.3902, 1.962, 1.322, 0.0, 0.4032, 1.958, 1.408, 0.0, 0.441, 1.946, 1.485, 0.0, 0.4998, 1.928, 1.547, 0.0, 0.574, 1.906, 1.586, 0.0, 0.6562, 1.881, 1.6, 0.0, 0.7654, 1.848, 1.6, 0.0, 0.7654, 1.848, 1.6, 0.0, 1.111, 1.663, 1.6, 0.0, 1.111, 1.663, 1.6, 0.0, 1.414, 1.414, 1.6, 0.0, 1.414, 1.414, 1.6, 0.0, 1.663, 1.111, 1.6, 0.0, 1.663, 1.111, 1.6, 0.0, 1.848, 0.7654, 1.6, 0.0, 1.848, 0.7654, 1.6, 0.0, 1.881, 0.6562, 1.6, 0.0, 1.906, 0.574, 1.586, 0.0, 1.928, 0.4998, 1.547, 0.0, 1.946, 0.441, 1.485, 0.0, 1.958, 0.4032, 1.408, 0.0, 1.962, 0.3902, 1.322, 0.0, 1.962, 0.3902, 1.0, 0.0])
_sp.order_v = 0
_sp.resolution_v = 0
_sp.use_endpoint_u = True
_sp.use_smooth = False
_sp = cu_cylinder_001.splines.new('POLY'); _sp.points.add(1)
_sp.points.foreach_set('co', [1.848, 0.7654, 1.0, 0.0, 1.848, 0.7654, 1.6, 0.0])
_sp.order_u = 2
_sp.order_v = 0
_sp.resolution_v = 0
_sp.use_endpoint_u = True
_sp.use_smooth = False
_sp = cu_cylinder_001.splines.new('POLY'); _sp.points.add(0)
_sp.points.foreach_set('co', [1.848, 0.7654, 1.6, 0.0])
_sp.order_u = 2
_sp.order_v = 0
_sp.resolution_v = 0
_sp.use_endpoint_u = True
_sp.use_smooth = False
_sp = cu_cylinder_001.splines.new('POLY'); _sp.points.add(1)
_sp.points.foreach_set('co', [1.663, 1.111, 1.6, 0.0, 1.663, 1.111, 1.0, 0.0])
_sp.order_u = 2
_sp.order_v = 0
_sp.resolution_v = 0
_sp.use_endpoint_u = True
_sp.use_smooth = False
_sp = cu_cylinder_001.splines.new('POLY'); _sp.points.add(0)
_sp.points.foreach_set('co', [1.663, 1.111, 1.6, 0.0])
_sp.order_u = 2
_sp.order_v = 0
_sp.resolution_v = 0
_sp.use_endpoint_u = True
_sp.use_smooth = False
_sp = cu_cylinder_001.splines.new('POLY'); _sp.points.add(1)
_sp.points.foreach_set('co', [1.414, 1.414, 1.6, 0.0, 1.414, 1.414, 1.0, 0.0])
_sp.order_u = 2
_sp.order_v = 0
_sp.resolution_v = 0
_sp.use_endpoint_u = True
_sp.use_smooth = False
_sp = cu_cylinder_001.splines.new('POLY'); _sp.points.add(0)
_sp.points.foreach_set('co', [1.414, 1.414, 1.6, 0.0])
_sp.order_u = 2
_sp.order_v = 0
_sp.resolution_v = 0
_sp.use_endpoint_u = True
_sp.use_smooth = False
_sp = cu_cylinder_001.splines.new('POLY'); _sp.points.add(1)
_sp.points.foreach_set('co', [1.111, 1.663, 1.6, 0.0, 1.111, 1.663, 1.0, 0.0])
_sp.order_u = 2
_sp.order_v = 0
_sp.resolution_v = 0
_sp.use_endpoint_u = True
_sp.use_smooth = False
_sp = cu_cylinder_001.splines.new('POLY'); _sp.points.add(0)
_sp.points.foreach_set('co', [1.111, 1.663, 1.6, 0.0])
_sp.order_u = 2
_sp.order_v = 0
_sp.resolution_v = 0
_sp.use_endpoint_u = True
_sp.use_smooth = False
_sp = cu_cylinder_001.splines.new('POLY'); _sp.points.add(1)
_sp.points.foreach_set('co', [0.7654, 1.848, 1.0, 0.0, 0.7654, 1.848, 1.6, 0.0])
_sp.order_u = 2
_sp.order_v = 0
_sp.resolution_v = 0
_sp.use_endpoint_u = True
_sp.use_smooth = False
_sp = cu_cylinder_001.splines.new('POLY'); _sp.points.add(0)
_sp.points.foreach_set('co', [0.7654, 1.848, 1.6, 0.0])
_sp.order_u = 2
_sp.order_v = 0
_sp.resolution_v = 0
_sp.use_endpoint_u = True
_sp.use_smooth = False
_sp = cu_cylinder_001.splines.new('POLY'); _sp.points.add(23)
_sp.points.foreach_set('co', [-1.962, 0.3902, 1.0, 0.0, -1.962, 0.3902, 1.322, 0.0, -1.958, 0.4032, 1.408, 0.0, -1.946, 0.441, 1.485, 0.0, -1.928, 0.4998, 1.547, 0.0, -1.906, 0.574, 1.586, 0.0, -1.881, 0.6562, 1.6, 0.0, -1.848, 0.7654, 1.6, 0.0, -1.848, 0.7654, 1.6, 0.0, -1.663, 1.111, 1.6, 0.0, -1.663, 1.111, 1.6, 0.0, -1.414, 1.414, 1.6, 0.0, -1.414, 1.414, 1.6, 0.0, -1.111, 1.663, 1.6, 0.0, -1.111, 1.663, 1.6, 0.0, -0.7654, 1.848, 1.6, 0.0, -0.7654, 1.848, 1.6, 0.0, -0.6562, 1.881, 1.6, 0.0, -0.574, 1.906, 1.586, 0.0, -0.4998, 1.928, 1.547, 0.0, -0.441, 1.946, 1.485, 0.0, -0.4032, 1.958, 1.408, 0.0, -0.3902, 1.962, 1.322, 0.0, -0.3902, 1.962, 1.0, 0.0])
_sp.order_v = 0
_sp.resolution_v = 0
_sp.use_endpoint_u = True
_sp.use_smooth = False
_sp = cu_cylinder_001.splines.new('POLY'); _sp.points.add(1)
_sp.points.foreach_set('co', [-0.7654, 1.848, 1.0, 0.0, -0.7654, 1.848, 1.6, 0.0])
_sp.order_u = 2
_sp.order_v = 0
_sp.resolution_v = 0
_sp.use_endpoint_u = True
_sp.use_smooth = False
_sp = cu_cylinder_001.splines.new('POLY'); _sp.points.add(0)
_sp.points.foreach_set('co', [-0.7654, 1.848, 1.6, 0.0])
_sp.order_u = 2
_sp.order_v = 0
_sp.resolution_v = 0
_sp.use_endpoint_u = True
_sp.use_smooth = False
_sp = cu_cylinder_001.splines.new('POLY'); _sp.points.add(1)
_sp.points.foreach_set('co', [-1.111, 1.663, 1.6, 0.0, -1.111, 1.663, 1.0, 0.0])
_sp.order_u = 2
_sp.order_v = 0
_sp.resolution_v = 0
_sp.use_endpoint_u = True
_sp.use_smooth = False
_sp = cu_cylinder_001.splines.new('POLY'); _sp.points.add(0)
_sp.points.foreach_set('co', [-1.111, 1.663, 1.6, 0.0])
_sp.order_u = 2
_sp.order_v = 0
_sp.resolution_v = 0
_sp.use_endpoint_u = True
_sp.use_smooth = False
_sp = cu_cylinder_001.splines.new('POLY'); _sp.points.add(1)
_sp.points.foreach_set('co', [-1.414, 1.414, 1.6, 0.0, -1.414, 1.414, 1.0, 0.0])
_sp.order_u = 2
_sp.order_v = 0
_sp.resolution_v = 0
_sp.use_endpoint_u = True
_sp.use_smooth = False
_sp = cu_cylinder_001.splines.new('POLY'); _sp.points.add(0)
_sp.points.foreach_set('co', [-1.414, 1.414, 1.6, 0.0])
_sp.order_u = 2
_sp.order_v = 0
_sp.resolution_v = 0
_sp.use_endpoint_u = True
_sp.use_smooth = False
_sp = cu_cylinder_001.splines.new('POLY'); _sp.points.add(1)
_sp.points.foreach_set('co', [-1.663, 1.111, 1.6, 0.0, -1.663, 1.111, 1.0, 0.0])
_sp.order_u = 2
_sp.order_v = 0
_sp.resolution_v = 0
_sp.use_endpoint_u = True
_sp.use_smooth = False
_sp = cu_cylinder_001.splines.new('POLY'); _sp.points.add(0)
_sp.points.foreach_set('co', [-1.663, 1.111, 1.6, 0.0])
_sp.order_u = 2
_sp.order_v = 0
_sp.resolution_v = 0
_sp.use_endpoint_u = True
_sp.use_smooth = False
_sp = cu_cylinder_001.splines.new('POLY'); _sp.points.add(1)
_sp.points.foreach_set('co', [-1.848, 0.7654, 1.0, 0.0, -1.848, 0.7654, 1.6, 0.0])
_sp.order_u = 2
_sp.order_v = 0
_sp.resolution_v = 0
_sp.use_endpoint_u = True
_sp.use_smooth = False
_sp = cu_cylinder_001.splines.new('POLY'); _sp.points.add(0)
_sp.points.foreach_set('co', [-1.848, 0.7654, 1.6, 0.0])
_sp.order_u = 2
_sp.order_v = 0
_sp.resolution_v = 0
_sp.use_endpoint_u = True
_sp.use_smooth = False
_sp = cu_cylinder_001.splines.new('POLY'); _sp.points.add(23)
_sp.points.foreach_set('co', [-0.3902, -1.962, 1.0, 0.0, -0.3902, -1.962, 1.322, 0.0, -0.4032, -1.958, 1.408, 0.0, -0.441, -1.946, 1.485, 0.0, -0.4998, -1.928, 1.547, 0.0, -0.574, -1.906, 1.586, 0.0, -0.6562, -1.881, 1.6, 0.0, -0.7654, -1.848, 1.6, 0.0, -0.7654, -1.848, 1.6, 0.0, -1.111, -1.663, 1.6, 0.0, -1.111, -1.663, 1.6, 0.0, -1.414, -1.414, 1.6, 0.0, -1.414, -1.414, 1.6, 0.0, -1.663, -1.111, 1.6, 0.0, -1.663, -1.111, 1.6, 0.0, -1.848, -0.7654, 1.6, 0.0, -1.848, -0.7654, 1.6, 0.0, -1.881, -0.6562, 1.6, 0.0, -1.906, -0.574, 1.586, 0.0, -1.928, -0.4998, 1.547, 0.0, -1.946, -0.441, 1.485, 0.0, -1.958, -0.4032, 1.408, 0.0, -1.962, -0.3902, 1.322, 0.0, -1.962, -0.3902, 1.0, 0.0])
_sp.order_v = 0
_sp.resolution_v = 0
_sp.use_endpoint_u = True
_sp.use_smooth = False
_sp = cu_cylinder_001.splines.new('POLY'); _sp.points.add(1)
_sp.points.foreach_set('co', [-1.848, -0.7654, 1.0, 0.0, -1.848, -0.7654, 1.6, 0.0])
_sp.order_u = 2
_sp.order_v = 0
_sp.resolution_v = 0
_sp.use_endpoint_u = True
_sp.use_smooth = False
_sp = cu_cylinder_001.splines.new('POLY'); _sp.points.add(0)
_sp.points.foreach_set('co', [-1.848, -0.7654, 1.6, 0.0])
_sp.order_u = 2
_sp.order_v = 0
_sp.resolution_v = 0
_sp.use_endpoint_u = True
_sp.use_smooth = False
_sp = cu_cylinder_001.splines.new('POLY'); _sp.points.add(1)
_sp.points.foreach_set('co', [-1.663, -1.111, 1.6, 0.0, -1.663, -1.111, 1.0, 0.0])
_sp.order_u = 2
_sp.order_v = 0
_sp.resolution_v = 0
_sp.use_endpoint_u = True
_sp.use_smooth = False
_sp = cu_cylinder_001.splines.new('POLY'); _sp.points.add(0)
_sp.points.foreach_set('co', [-1.663, -1.111, 1.6, 0.0])
_sp.order_u = 2
_sp.order_v = 0
_sp.resolution_v = 0
_sp.use_endpoint_u = True
_sp.use_smooth = False
_sp = cu_cylinder_001.splines.new('POLY'); _sp.points.add(1)
_sp.points.foreach_set('co', [-1.414, -1.414, 1.6, 0.0, -1.414, -1.414, 1.0, 0.0])
_sp.order_u = 2
_sp.order_v = 0
_sp.resolution_v = 0
_sp.use_endpoint_u = True
_sp.use_smooth = False
_sp = cu_cylinder_001.splines.new('POLY'); _sp.points.add(0)
_sp.points.foreach_set('co', [-1.414, -1.414, 1.6, 0.0])
_sp.order_u = 2
_sp.order_v = 0
_sp.resolution_v = 0
_sp.use_endpoint_u = True
_sp.use_smooth = False
_sp = cu_cylinder_001.splines.new('POLY'); _sp.points.add(1)
_sp.points.foreach_set('co', [-1.111, -1.663, 1.6, 0.0, -1.111, -1.663, 1.0, 0.0])
_sp.order_u = 2
_sp.order_v = 0
_sp.resolution_v = 0
_sp.use_endpoint_u = True
_sp.use_smooth = False
_sp = cu_cylinder_001.splines.new('POLY'); _sp.points.add(0)
_sp.points.foreach_set('co', [-1.111, -1.663, 1.6, 0.0])
_sp.order_u = 2
_sp.order_v = 0
_sp.resolution_v = 0
_sp.use_endpoint_u = True
_sp.use_smooth = False
_sp = cu_cylinder_001.splines.new('POLY'); _sp.points.add(1)
_sp.points.foreach_set('co', [-0.7654, -1.848, 1.0, 0.0, -0.7654, -1.848, 1.6, 0.0])
_sp.order_u = 2
_sp.order_v = 0
_sp.resolution_v = 0
_sp.use_endpoint_u = True
_sp.use_smooth = False
_sp = cu_cylinder_001.splines.new('POLY'); _sp.points.add(0)
_sp.points.foreach_set('co', [-0.7654, -1.848, 1.6, 0.0])
_sp.order_u = 2
_sp.order_v = 0
_sp.resolution_v = 0
_sp.use_endpoint_u = True
_sp.use_smooth = False
_sp = cu_cylinder_001.splines.new('POLY'); _sp.points.add(23)
_sp.points.foreach_set('co', [1.962, -0.3902, 1.0, 0.0, 1.962, -0.3902, 1.322, 0.0, 1.958, -0.4032, 1.408, 0.0, 1.946, -0.441, 1.485, 0.0, 1.928, -0.4998, 1.547, 0.0, 1.906, -0.574, 1.586, 0.0, 1.881, -0.6562, 1.6, 0.0, 1.848, -0.7654, 1.6, 0.0, 1.848, -0.7654, 1.6, 0.0, 1.663, -1.111, 1.6, 0.0, 1.663, -1.111, 1.6, 0.0, 1.414, -1.414, 1.6, 0.0, 1.414, -1.414, 1.6, 0.0, 1.111, -1.663, 1.6, 0.0, 1.111, -1.663, 1.6, 0.0, 0.7654, -1.848, 1.6, 0.0, 0.7654, -1.848, 1.6, 0.0, 0.6562, -1.881, 1.6, 0.0, 0.574, -1.906, 1.586, 0.0, 0.4998, -1.928, 1.547, 0.0, 0.441, -1.946, 1.485, 0.0, 0.4032, -1.958, 1.408, 0.0, 0.3902, -1.962, 1.322, 0.0, 0.3902, -1.962, 1.0, 0.0])
_sp.order_v = 0
_sp.resolution_v = 0
_sp.use_endpoint_u = True
_sp.use_smooth = False
_sp = cu_cylinder_001.splines.new('POLY'); _sp.points.add(1)
_sp.points.foreach_set('co', [0.7654, -1.848, 1.0, 0.0, 0.7654, -1.848, 1.6, 0.0])
_sp.order_u = 2
_sp.order_v = 0
_sp.resolution_v = 0
_sp.use_endpoint_u = True
_sp.use_smooth = False
_sp = cu_cylinder_001.splines.new('POLY'); _sp.points.add(0)
_sp.points.foreach_set('co', [0.7654, -1.848, 1.6, 0.0])
_sp.order_u = 2
_sp.order_v = 0
_sp.resolution_v = 0
_sp.use_endpoint_u = True
_sp.use_smooth = False
_sp = cu_cylinder_001.splines.new('POLY'); _sp.points.add(1)
_sp.points.foreach_set('co', [1.111, -1.663, 1.6, 0.0, 1.111, -1.663, 1.0, 0.0])
_sp.order_u = 2
_sp.order_v = 0
_sp.resolution_v = 0
_sp.use_endpoint_u = True
_sp.use_smooth = False
_sp = cu_cylinder_001.splines.new('POLY'); _sp.points.add(0)
_sp.points.foreach_set('co', [1.111, -1.663, 1.6, 0.0])
_sp.order_u = 2
_sp.order_v = 0
_sp.resolution_v = 0
_sp.use_endpoint_u = True
_sp.use_smooth = False
_sp = cu_cylinder_001.splines.new('POLY'); _sp.points.add(1)
_sp.points.foreach_set('co', [1.414, -1.414, 1.6, 0.0, 1.414, -1.414, 1.0, 0.0])
_sp.order_u = 2
_sp.order_v = 0
_sp.resolution_v = 0
_sp.use_endpoint_u = True
_sp.use_smooth = False
_sp = cu_cylinder_001.splines.new('POLY'); _sp.points.add(0)
_sp.points.foreach_set('co', [1.414, -1.414, 1.6, 0.0])
_sp.order_u = 2
_sp.order_v = 0
_sp.resolution_v = 0
_sp.use_endpoint_u = True
_sp.use_smooth = False
_sp = cu_cylinder_001.splines.new('POLY'); _sp.points.add(1)
_sp.points.foreach_set('co', [1.663, -1.111, 1.6, 0.0, 1.663, -1.111, 1.0, 0.0])
_sp.order_u = 2
_sp.order_v = 0
_sp.resolution_v = 0
_sp.use_endpoint_u = True
_sp.use_smooth = False
_sp = cu_cylinder_001.splines.new('POLY'); _sp.points.add(0)
_sp.points.foreach_set('co', [1.663, -1.111, 1.6, 0.0])
_sp.order_u = 2
_sp.order_v = 0
_sp.resolution_v = 0
_sp.use_endpoint_u = True
_sp.use_smooth = False
_sp = cu_cylinder_001.splines.new('POLY'); _sp.points.add(1)
_sp.points.foreach_set('co', [1.848, -0.7654, 1.0, 0.0, 1.848, -0.7654, 1.6, 0.0])
_sp.order_u = 2
_sp.order_v = 0
_sp.resolution_v = 0
_sp.use_endpoint_u = True
_sp.use_smooth = False
_sp = cu_cylinder_001.splines.new('POLY'); _sp.points.add(0)
_sp.points.foreach_set('co', [1.848, -0.7654, 1.6, 0.0])
_sp.order_u = 2
_sp.order_v = 0
_sp.resolution_v = 0
_sp.use_endpoint_u = True
_sp.use_smooth = False
cu_cylinder_001.bevel_depth = 0.04
cu_cylinder_001.fill_mode = 'FULL'
cu_cylinder_001.use_fill_caps = True

# ---- objects
ob_cylinder = bpy.data.objects.new('Cylinder', me_cylinder)
ob_cube = bpy.data.objects.new('Cube', me_cube)
ob_cube_001 = bpy.data.objects.new('Cube.001', me_cube_002)
ob_cylinder_001 = bpy.data.objects.new('Cylinder.001', cu_cylinder_001)

# ---- transforms, parenting, visibility, modifiers, constraints
ob_cylinder.location = (0.0, 0.0, 0.0)
ob_cube.location = (0.0, 0.0, 0.0)
ob_cube_001.location = (0.0, 0.0, 0.0)
ob_cylinder_001.location = (0.0, 0.0, 0.0)

# ---- collection membership
col_collection.objects.link(ob_cylinder)
col_collection.objects.link(ob_cube)
col_collection.objects.link(ob_cube_001)
col_collection.objects.link(ob_cylinder_001)

# ---- scene / render settings (as saved in the file)
scene.frame_start = 1; scene.frame_end = 250; scene.frame_set(1)
scene.render.engine = 'CYCLES'
scene.cycles.samples = 64
scene.cycles.sampling_pattern = 'TABULATED_SOBOL'
scene.cycles.use_light_tree = False
scene.cycles.tile_size = 32
scene.view_settings.view_transform = 'Filmic'
bpy.context.view_layer.update()

# ---- added for rendering (the .blend has no active camera and no usable light): camera, sun
cam_auto = bpy.data.cameras.new('AutoCamera')
cam_auto.lens = 50.0
cam_auto.sensor_width = 36.0
cam_auto.clip_end = 1000.0
ob_auto_camera = bpy.data.objects.new('AutoCamera', cam_auto)
scene.collection.objects.link(ob_auto_camera)
ob_auto_camera.location = (18.6189, -22.3426, 15.6951)
ob_auto_camera.rotation_euler = (1.09748, -7.21219e-08, 0.694738)
scene.camera = ob_auto_camera
light_auto_sun = bpy.data.lights.new('AutoSun', 'SUN')
light_auto_sun.energy = 3.0
light_auto_sun.angle = 0.0523599
ob_auto_sun = bpy.data.objects.new('AutoSun', light_auto_sun)
scene.collection.objects.link(ob_auto_sun)
ob_auto_sun.rotation_euler = (0.872665, 0.174533, 0.523599)
bpy.context.view_layer.update()
